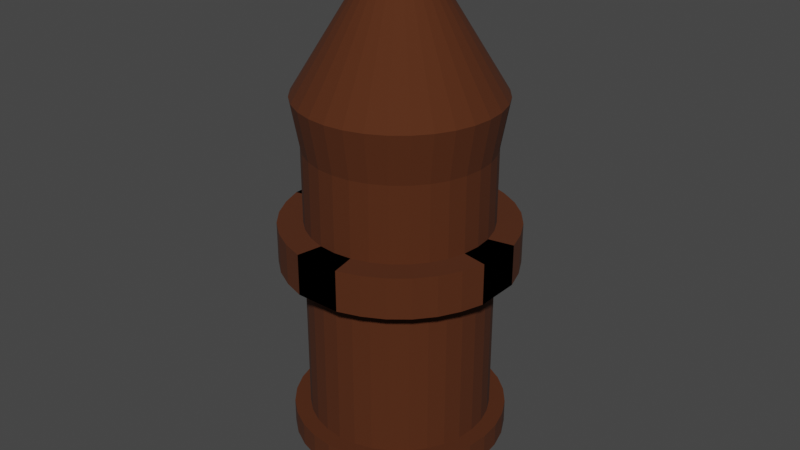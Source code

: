 # Source: temple_bot.blend  (saved by Blender 3.5.10; exported with 4.5.12 LTS)
import bpy
from mathutils import Matrix  # noqa: F401  (used for matrix-valued properties, if any)

bpy.ops.wm.read_factory_settings(use_empty=True)
scene = bpy.context.scene
scene.name = 'Scene'

# ---- collections
col_collection = bpy.data.collections.new('Collection'); scene.collection.children.link(col_collection)

# ---- materials (node trees are filled in below, after node groups)
mat_material_001 = bpy.data.materials.new('Material.001')
mat_material_001.use_transparent_shadow = False
mat_material_003 = bpy.data.materials.new('Material.003')
mat_material_003.use_transparent_shadow = False
mat_material_002 = bpy.data.materials.new('Material.002')
mat_material_002.use_transparent_shadow = False

# ---- material node trees
mat_material_001.use_nodes = True; mat_material_001.node_tree.nodes.clear()
_N = mat_material_001.node_tree.nodes; _L = mat_material_001.node_tree.links
n0 = _N.new('ShaderNodeBsdfPrincipled'); n0.name = 'Principled BSDF'; n0.location = (10, 300)
n0.distribution = 'GGX'
n0.subsurface_method = 'RANDOM_WALK_SKIN'
n0.inputs[0].default_value = (0.07638, 0.01611, 0.0, 1.0)
n0.inputs[2].default_value = 0.9173
n0.inputs[3].default_value = 1.45
n0.inputs[27].default_value = (0.0, 0.0, 0.0, 1.0)
n0.inputs[28].default_value = 1.0
n1 = _N.new('ShaderNodeOutputMaterial'); n1.name = 'Material Output'; n1.location = (300, 300)
_L.new(n0.outputs[0], n1.inputs[0])
n1.is_active_output = True
mat_material_003.use_nodes = True; mat_material_003.node_tree.nodes.clear()
_N = mat_material_003.node_tree.nodes; _L = mat_material_003.node_tree.links
n0 = _N.new('ShaderNodeBsdfPrincipled'); n0.name = 'Principled BSDF'; n0.location = (10, 300)
n0.distribution = 'GGX'
n0.subsurface_method = 'RANDOM_WALK_SKIN'
n0.inputs[3].default_value = 1.45
n0.inputs[27].default_value = (0.0, 0.0, 0.0, 1.0)
n0.inputs[28].default_value = 1.0
n1 = _N.new('ShaderNodeOutputMaterial'); n1.name = 'Material Output'; n1.location = (300, 300)
_L.new(n0.outputs[0], n1.inputs[0])
n1.is_active_output = True
mat_material_002.use_nodes = True; mat_material_002.node_tree.nodes.clear()
_N = mat_material_002.node_tree.nodes; _L = mat_material_002.node_tree.links
n0 = _N.new('ShaderNodeOutputMaterial'); n0.name = 'Material Output'; n0.location = (300, 300)
n1 = _N.new('ShaderNodeEmission'); n1.name = 'Emission'; n1.location = (10, 300)
n1.inputs[0].default_value = (0.0, 0.0, 0.0, 1.0)
_L.new(n1.outputs[0], n0.inputs[0])
n0.is_active_output = True

# ---- world
world_world = bpy.data.worlds.new('World'); scene.world = world_world
world_world.use_nodes = True; world_world.node_tree.nodes.clear()
_N = world_world.node_tree.nodes; _L = world_world.node_tree.links
n0 = _N.new('ShaderNodeOutputWorld'); n0.name = 'World Output'; n0.location = (300, 300)
n1 = _N.new('ShaderNodeBackground'); n1.name = 'Background'; n1.location = (10, 300)
n1.inputs[0].default_value = (0.05088, 0.05088, 0.05088, 1.0)
_L.new(n1.outputs[0], n0.inputs[0])
n0.is_active_output = True
world_world.color = (0.05088, 0.05088, 0.05088)
world_world.use_sun_shadow = False
world_world.sun_shadow_jitter_overblur = 0.0

# ---- meshes
me_cylinder = bpy.data.meshes.new('Cylinder')
me_cylinder.from_pydata([(-1.211e-08, 1.0, 0.0), (-7.477e-09, 1.094, 3.86), (0.1951, 0.9808, 0.0), (0.2135, 1.073, 3.86), (0.3827, 0.9239, 0.0), (0.4188, 1.011, 3.86), (0.5556, 0.8315, 0.0), (0.608, 0.91, 3.86), (0.7071, 0.7071, 0.0), (0.7739, 0.7739, 3.86), (0.8315, 0.5556, 0.0), (0.91, 0.608, 3.86), (0.9239, 0.3827, 0.0), (1.011, 0.4188, 3.86), (0.9808, 0.1951, 0.0), (1.073, 0.2135, 3.86), (1.0, -1.49e-08, 0.0), (1.094, 1.943e-09, 3.86), (0.9808, -0.1951, 0.0), (1.073, -0.2135, 3.86), (0.9239, -0.3827, 0.0), (1.011, -0.4188, 3.86), (0.8315, -0.5556, 0.0), (0.91, -0.608, 3.86), (0.7071, -0.7071, 0.0), (0.7739, -0.7739, 3.86), (0.5556, -0.8315, 0.0), (0.608, -0.91, 3.86), (0.3827, -0.9239, 0.0), (0.4188, -1.011, 3.86), (0.1951, -0.9808, 0.0), (0.2135, -1.073, 3.86), (-1.211e-08, -1.0, 0.0), (-7.477e-09, -1.094, 3.86), (-0.1951, -0.9808, 0.0), (-0.2135, -1.073, 3.86), (-0.3827, -0.9239, 0.0), (-0.4188, -1.011, 3.86), (-0.5556, -0.8315, 0.0), (-0.608, -0.91, 3.86), (-0.7071, -0.7071, 0.0), (-0.7739, -0.7739, 3.86), (-0.8315, -0.5556, 0.0), (-0.91, -0.608, 3.86), (-0.9239, -0.3827, 0.0), (-1.011, -0.4188, 3.86), (-0.9808, -0.1951, 0.0), (-1.073, -0.2135, 3.86), (-1.0, -1.49e-08, 0.0), (-1.094, 1.943e-09, 3.86), (-0.9808, 0.1951, 0.0), (-1.073, 0.2135, 3.86), (-0.9239, 0.3827, 0.0), (-1.011, 0.4188, 3.86), (-0.8315, 0.5556, 0.0), (-0.91, 0.608, 3.86), (-0.7071, 0.7071, 0.0), (-0.7739, 0.7739, 3.86), (-0.5556, 0.8315, 0.0), (-0.608, 0.91, 3.86), (-0.3827, 0.9239, 0.0), (-0.4188, 1.011, 3.86), (-0.1951, 0.9808, 0.0), (-0.2135, 1.073, 3.86), (0.1951, 0.9808, 0.2638), (0.3827, 0.9239, 0.2638), (0.5556, 0.8315, 0.2638), (0.7071, 0.7071, 0.2638), (0.8315, 0.5556, 0.2638), (0.9239, 0.3827, 0.2638), (0.9808, 0.1951, 0.2638), (1.0, -1.49e-08, 0.2638), (0.9808, -0.1951, 0.2638), (0.9239, -0.3827, 0.2638), (0.8315, -0.5556, 0.2638), (0.7071, -0.7071, 0.2638), (0.5556, -0.8315, 0.2638), (0.3827, -0.9239, 0.2638), (0.1951, -0.9808, 0.2638), (-1.211e-08, -1.0, 0.2638), (-0.1951, -0.9808, 0.2638), (-0.3827, -0.9239, 0.2638), (-0.5556, -0.8315, 0.2638), (-0.7071, -0.7071, 0.2638), (-0.8315, -0.5556, 0.2638), (-0.9239, -0.3827, 0.2638), (-0.9808, -0.1951, 0.2638), (-1.0, -1.49e-08, 0.2638), (-0.9808, 0.1951, 0.2638), (-0.9239, 0.3827, 0.2638), (-0.8315, 0.5556, 0.2638), (-0.7071, 0.7071, 0.2638), (-0.5556, 0.8315, 0.2638), (-0.3827, 0.9239, 0.2638), (-0.1951, 0.9808, 0.2638), (-1.211e-08, 1.0, 0.2638), (-1.423e-08, 1.175, 0.0), (0.2293, 1.153, 0.0), (0.2293, 1.153, 0.2638), (0.4498, 1.086, 0.0), (0.4498, 1.086, 0.2638), (0.653, 0.9774, 0.0), (0.653, 0.9774, 0.2638), (0.8312, 0.8312, 0.0), (0.8312, 0.8312, 0.2638), (0.9774, 0.653, 0.0), (0.9774, 0.653, 0.2638), (1.086, 0.4498, 0.0), (1.086, 0.4498, 0.2638), (1.153, 0.2293, 0.0), (1.153, 0.2293, 0.2638), (1.175, -1.294e-08, 0.0), (1.175, -1.294e-08, 0.2638), (1.153, -0.2293, 0.0), (1.153, -0.2293, 0.2638), (1.086, -0.4498, 0.0), (1.086, -0.4498, 0.2638), (0.9774, -0.653, 0.0), (0.9774, -0.653, 0.2638), (0.8312, -0.8312, 0.0), (0.8312, -0.8312, 0.2638), (0.653, -0.9774, 0.0), (0.653, -0.9774, 0.2638), (0.4498, -1.086, 0.0), (0.4498, -1.086, 0.2638), (0.2293, -1.153, 0.0), (0.2293, -1.153, 0.2638), (-1.423e-08, -1.175, 0.0), (-1.423e-08, -1.175, 0.2638), (-0.2293, -1.153, 0.0), (-0.2293, -1.153, 0.2638), (-0.4498, -1.086, 0.0), (-0.4498, -1.086, 0.2638), (-0.653, -0.9774, 0.0), (-0.653, -0.9774, 0.2638), (-0.8312, -0.8312, 0.0), (-0.8312, -0.8312, 0.2638), (-0.9774, -0.653, 0.0), (-0.9774, -0.653, 0.2638), (-1.086, -0.4498, 0.0), (-1.086, -0.4498, 0.2638), (-1.153, -0.2293, 0.0), (-1.153, -0.2293, 0.2638), (-1.175, -1.294e-08, 0.0), (-1.175, -1.294e-08, 0.2638), (-1.153, 0.2293, 0.0), (-1.153, 0.2293, 0.2638), (-1.086, 0.4498, 0.0), (-1.086, 0.4498, 0.2638), (-0.9774, 0.653, 0.0), (-0.9774, 0.653, 0.2638), (-0.8312, 0.8312, 0.0), (-0.8312, 0.8312, 0.2638), (-0.653, 0.9774, 0.0), (-0.653, 0.9774, 0.2638), (-0.4498, 1.086, 0.0), (-0.4498, 1.086, 0.2638), (-0.2293, 1.153, 0.0), (-0.2293, 1.153, 0.2638), (-1.423e-08, 1.175, 0.2638), (1.565e-09, 0.2689, 0.6712), (1.565e-09, 0.7663, 0.6712), (1.565e-09, -0.2762, 0.6712), (1.565e-09, -0.7735, 0.6712), (0.1309, -0.2762, 0.6583), (0.1309, -0.7735, 0.6583), (0.2568, -0.2762, 0.6201), (0.2568, -0.7735, 0.6201), (0.3729, -0.2762, 0.558), (0.3729, -0.7735, 0.558), (0.4746, -0.2762, 0.4746), (0.4746, -0.7735, 0.4746), (0.558, -0.2762, 0.3729), (0.558, -0.7735, 0.3729), (0.6201, -0.2762, 0.2568), (0.6201, -0.7735, 0.2568), (0.6583, -0.2762, 0.1309), (0.6583, -0.7735, 0.1309), (0.6712, -0.2762, 9.981e-09), (0.6712, -0.7735, 9.981e-09), (0.6583, -0.2762, -0.1309), (0.6583, -0.7735, -0.1309), (0.6201, -0.2762, -0.2568), (0.6201, -0.7735, -0.2568), (0.558, -0.2762, -0.3729), (0.558, -0.7735, -0.3729), (0.4746, -0.2762, -0.4746), (0.4746, -0.7735, -0.4746), (0.3729, -0.2762, -0.558), (0.3729, -0.7735, -0.558), (0.2568, -0.2762, -0.6201), (0.2568, -0.7735, -0.6201), (0.1309, -0.2762, -0.6583), (0.1309, -0.7735, -0.6583), (1.565e-09, -0.2762, -0.6712), (1.565e-09, -0.7735, -0.6712), (-0.1309, -0.2762, -0.6583), (-0.1309, -0.7735, -0.6583), (-0.2568, -0.2762, -0.6201), (-0.2568, -0.7735, -0.6201), (-0.3729, -0.2762, -0.558), (-0.3729, -0.7735, -0.558), (-0.4746, -0.2762, -0.4746), (-0.4746, -0.7735, -0.4746), (-0.558, -0.2762, -0.3729), (-0.558, -0.7735, -0.3729), (-0.6201, -0.2762, -0.2568), (-0.6201, -0.7735, -0.2568), (-0.6583, -0.2762, -0.1309), (-0.6583, -0.7735, -0.1309), (-0.6712, -0.2762, 9.981e-09), (-0.6712, -0.7735, 9.981e-09), (-0.6583, -0.2762, 0.1309), (-0.6583, -0.7735, 0.1309), (-0.6201, -0.2762, 0.2568), (-0.6201, -0.7735, 0.2568), (-0.558, -0.2762, 0.3729), (-0.558, -0.7735, 0.3729), (-0.4746, -0.2762, 0.4746), (-0.4746, -0.7735, 0.4746), (-0.3729, -0.2762, 0.558), (-0.3729, -0.7735, 0.558), (-0.2568, -0.2762, 0.6201), (-0.2568, -0.7735, 0.6201), (-0.1309, -0.2762, 0.6583), (-0.1309, -0.7735, 0.6583), (0.1309, 0.7663, 0.6583), (0.1309, 0.2689, 0.6583), (0.2568, 0.7663, 0.6201), (0.2568, 0.2689, 0.6201), (0.3729, 0.7663, 0.558), (0.3729, 0.2689, 0.558), (0.4746, 0.7663, 0.4746), (0.4746, 0.2689, 0.4746), (0.558, 0.7663, 0.3729), (0.558, 0.2689, 0.3729), (0.6201, 0.7663, 0.2568), (0.6201, 0.2689, 0.2568), (0.6583, 0.7663, 0.1309), (0.6583, 0.2689, 0.1309), (0.6712, 0.7663, 9.981e-09), (0.6712, 0.2689, 9.981e-09), (0.6583, 0.7663, -0.1309), (0.6583, 0.2689, -0.1309), (0.6201, 0.7663, -0.2568), (0.6201, 0.2689, -0.2568), (0.558, 0.7663, -0.3729), (0.558, 0.2689, -0.3729), (0.4746, 0.7663, -0.4746), (0.4746, 0.2689, -0.4746), (0.3729, 0.7663, -0.558), (0.3729, 0.2689, -0.558), (0.2568, 0.7663, -0.6201), (0.2568, 0.2689, -0.6201), (0.1309, 0.7663, -0.6583), (0.1309, 0.2689, -0.6583), (1.565e-09, 0.7663, -0.6712), (1.565e-09, 0.2689, -0.6712), (-0.1309, 0.7663, -0.6583), (-0.1309, 0.2689, -0.6583), (-0.2568, 0.7663, -0.6201), (-0.2568, 0.2689, -0.6201), (-0.3729, 0.7663, -0.558), (-0.3729, 0.2689, -0.558), (-0.4746, 0.7663, -0.4746), (-0.4746, 0.2689, -0.4746), (-0.558, 0.7663, -0.3729), (-0.558, 0.2689, -0.3729), (-0.6201, 0.7663, -0.2568), (-0.6201, 0.2689, -0.2568), (-0.6583, 0.7663, -0.1309), (-0.6583, 0.2689, -0.1309), (-0.6712, 0.7663, 9.981e-09), (-0.6712, 0.2689, 9.981e-09), (-0.6583, 0.7663, 0.1309), (-0.6583, 0.2689, 0.1309), (-0.6201, 0.7663, 0.2568), (-0.6201, 0.2689, 0.2568), (-0.558, 0.7663, 0.3729), (-0.558, 0.2689, 0.3729), (-0.4746, 0.7663, 0.4746), (-0.4746, 0.2689, 0.4746), (-0.3729, 0.7663, 0.558), (-0.3729, 0.2689, 0.558), (-0.2568, 0.7663, 0.6201), (-0.2568, 0.2689, 0.6201), (-0.1309, 0.7663, 0.6583), (-0.1309, 0.2689, 0.6583), (-1.211e-08, 1.0, 3.323), (0.1951, 0.9808, 3.323), (0.3827, 0.9239, 3.323), (0.5556, 0.8315, 3.323), (0.7071, 0.7071, 3.323), (0.8315, 0.5556, 3.323), (0.9239, 0.3827, 3.323), (0.9808, 0.1951, 3.323), (1.0, -1.49e-08, 3.323), (0.9808, -0.1951, 3.323), (0.9239, -0.3827, 3.323), (0.8315, -0.5556, 3.323), (0.7071, -0.7071, 3.323), (0.5556, -0.8315, 3.323), (0.3827, -0.9239, 3.323), (0.1951, -0.9808, 3.323), (-1.211e-08, -1.0, 3.323), (-0.1951, -0.9808, 3.323), (-0.3827, -0.9239, 3.323), (-0.5556, -0.8315, 3.323), (-0.7071, -0.7071, 3.323), (-0.8315, -0.5556, 3.323), (-0.9239, -0.3827, 3.323), (-0.9808, -0.1951, 3.323), (-1.0, -1.49e-08, 3.323), (-0.9808, 0.1951, 3.323), (-0.9239, 0.3827, 3.323), (-0.8315, 0.5556, 3.323), (-0.7071, 0.7071, 3.323), (-0.5556, 0.8315, 3.323), (-0.3827, 0.9239, 3.323), (-0.1951, 0.9808, 3.323), (0.01812, 0.09112, 5.487), (-1.699e-08, 0.0929, 5.487), (0.03555, 0.08583, 5.487), (0.05161, 0.07724, 5.487), (0.06569, 0.06569, 5.487), (0.07724, 0.05161, 5.487), (0.08583, 0.03555, 5.487), (0.09112, 0.01812, 5.487), (0.0929, 5.789e-10, 5.487), (0.09112, -0.01812, 5.487), (0.08583, -0.03555, 5.487), (0.07724, -0.05161, 5.487), (0.06569, -0.06569, 5.487), (0.05161, -0.07724, 5.487), (0.03555, -0.08583, 5.487), (0.01812, -0.09112, 5.487), (-1.699e-08, -0.0929, 5.487), (-0.01812, -0.09112, 5.487), (-0.03555, -0.08583, 5.487), (-0.05161, -0.07724, 5.487), (-0.06569, -0.06569, 5.487), (-0.07724, -0.05161, 5.487), (-0.08583, -0.03555, 5.487), (-0.09112, -0.01812, 5.487), (-0.0929, 5.789e-10, 5.487), (-0.09112, 0.01812, 5.487), (-0.08583, 0.03555, 5.487), (-0.07724, 0.05161, 5.487), (-0.06569, 0.06569, 5.487), (-0.05161, 0.07724, 5.487), (-0.03555, 0.08583, 5.487), (-0.01812, 0.09112, 5.487)], [], [(288, 1, 3, 289), (289, 3, 5, 290), (290, 5, 7, 291), (291, 7, 9, 292), (292, 9, 11, 293), (293, 11, 13, 294), (294, 13, 15, 295), (295, 15, 17, 296), (296, 17, 19, 297), (297, 19, 21, 298), (298, 21, 23, 299), (299, 23, 25, 300), (300, 25, 27, 301), (301, 27, 29, 302), (302, 29, 31, 303), (303, 31, 33, 304), (304, 33, 35, 305), (305, 35, 37, 306), (306, 37, 39, 307), (307, 39, 41, 308), (308, 41, 43, 309), (309, 43, 45, 310), (310, 45, 47, 311), (311, 47, 49, 312), (312, 49, 51, 313), (313, 51, 53, 314), (314, 53, 55, 315), (315, 55, 57, 316), (316, 57, 59, 317), (29, 27, 333, 334), (317, 59, 61, 318), (318, 61, 63, 319), (0, 2, 4, 6, 8, 10, 12, 14, 16, 18, 20, 22, 24, 26, 28, 30, 32, 34, 36, 38, 40, 42, 44, 46, 48, 50, 52, 54, 56, 58, 60, 62), (288, 95, 94, 319), (46, 44, 139, 141), (86, 87, 144, 142), (28, 26, 121, 123), (10, 8, 103, 105), (85, 86, 142, 140), (62, 60, 155, 157), (84, 85, 140, 138), (44, 42, 137, 139), (83, 84, 138, 136), (26, 24, 119, 121), (8, 6, 101, 103), (82, 83, 136, 134), (60, 58, 153, 155), (81, 82, 134, 132), (42, 40, 135, 137), (80, 81, 132, 130), (24, 22, 117, 119), (6, 4, 99, 101), (79, 80, 130, 128), (58, 56, 151, 153), (78, 79, 128, 126), (40, 38, 133, 135), (77, 78, 126, 124), (22, 20, 115, 117), (4, 2, 97, 99), (76, 77, 124, 122), (56, 54, 149, 151), (75, 76, 122, 120), (38, 36, 131, 133), (74, 75, 120, 118), (20, 18, 113, 115), (73, 74, 118, 116), (96, 159, 98, 97), (97, 98, 100, 99), (99, 100, 102, 101), (101, 102, 104, 103), (103, 104, 106, 105), (105, 106, 108, 107), (107, 108, 110, 109), (109, 110, 112, 111), (111, 112, 114, 113), (113, 114, 116, 115), (115, 116, 118, 117), (117, 118, 120, 119), (119, 120, 122, 121), (121, 122, 124, 123), (123, 124, 126, 125), (125, 126, 128, 127), (127, 128, 130, 129), (129, 130, 132, 131), (131, 132, 134, 133), (133, 134, 136, 135), (135, 136, 138, 137), (137, 138, 140, 139), (139, 140, 142, 141), (141, 142, 144, 143), (143, 144, 146, 145), (145, 146, 148, 147), (147, 148, 150, 149), (149, 150, 152, 151), (151, 152, 154, 153), (153, 154, 156, 155), (155, 156, 158, 157), (157, 158, 159, 96), (87, 88, 146, 144), (0, 62, 157, 96), (88, 89, 148, 146), (12, 10, 105, 107), (30, 28, 123, 125), (89, 90, 150, 148), (95, 64, 98, 159), (48, 46, 141, 143), (90, 91, 152, 150), (64, 65, 100, 98), (91, 92, 154, 152), (14, 12, 107, 109), (65, 66, 102, 100), (32, 30, 125, 127), (92, 93, 156, 154), (66, 67, 104, 102), (50, 48, 143, 145), (93, 94, 158, 156), (67, 68, 106, 104), (94, 95, 159, 158), (16, 14, 109, 111), (68, 69, 108, 106), (34, 32, 127, 129), (69, 70, 110, 108), (52, 50, 145, 147), (70, 71, 112, 110), (18, 16, 111, 113), (71, 72, 114, 112), (36, 34, 129, 131), (2, 0, 96, 97), (72, 73, 116, 114), (54, 52, 147, 149), (227, 160, 287, 285, 283, 281, 279, 277, 275, 273, 271, 269, 267, 265, 263, 261, 259, 257, 255, 253, 251, 249, 247, 245, 243, 241, 239, 237, 235, 233, 231, 229), (162, 163, 165, 164), (282, 283, 285, 284), (164, 165, 167, 166), (280, 281, 283, 282), (166, 167, 169, 168), (278, 279, 281, 280), (168, 169, 171, 170), (276, 277, 279, 278), (170, 171, 173, 172), (274, 275, 277, 276), (172, 173, 175, 174), (272, 273, 275, 274), (174, 175, 177, 176), (270, 271, 273, 272), (176, 177, 179, 178), (268, 269, 271, 270), (178, 179, 181, 180), (266, 267, 269, 268), (180, 181, 183, 182), (264, 265, 267, 266), (182, 183, 185, 184), (262, 263, 265, 264), (184, 185, 187, 186), (260, 261, 263, 262), (186, 187, 189, 188), (258, 259, 261, 260), (188, 189, 191, 190), (256, 257, 259, 258), (190, 191, 193, 192), (254, 255, 257, 256), (192, 193, 195, 194), (252, 253, 255, 254), (194, 195, 197, 196), (250, 251, 253, 252), (196, 197, 199, 198), (248, 249, 251, 250), (198, 199, 201, 200), (246, 247, 249, 248), (200, 201, 203, 202), (244, 245, 247, 246), (202, 203, 205, 204), (242, 243, 245, 244), (204, 205, 207, 206), (240, 241, 243, 242), (206, 207, 209, 208), (238, 239, 241, 240), (208, 209, 211, 210), (236, 237, 239, 238), (210, 211, 213, 212), (234, 235, 237, 236), (212, 213, 215, 214), (232, 233, 235, 234), (214, 215, 217, 216), (230, 231, 233, 232), (216, 217, 219, 218), (161, 226, 228, 230, 232, 234, 236, 238, 240, 242, 244, 246, 248, 250, 252, 254, 256, 258, 260, 262, 264, 266, 268, 270, 272, 274, 276, 278, 280, 282, 284, 286), (228, 229, 231, 230), (218, 219, 221, 220), (286, 287, 160, 161), (226, 227, 229, 228), (220, 221, 223, 222), (165, 163, 225, 223, 221, 219, 217, 215, 213, 211, 209, 207, 205, 203, 201, 199, 197, 195, 193, 191, 189, 187, 185, 183, 181, 179, 177, 175, 173, 171, 169, 167), (161, 160, 227, 226), (222, 223, 225, 224), (284, 285, 287, 286), (224, 225, 163, 162), (162, 164, 166, 168, 170, 172, 174, 176, 178, 180, 182, 184, 186, 188, 190, 192, 194, 196, 198, 200, 202, 204, 206, 208, 210, 212, 214, 216, 218, 220, 222, 224), (319, 94, 93, 318), (318, 93, 92, 317), (317, 92, 91, 316), (316, 91, 90, 315), (315, 90, 89, 314), (314, 89, 88, 313), (313, 88, 87, 312), (312, 87, 86, 311), (311, 86, 85, 310), (310, 85, 84, 309), (309, 84, 83, 308), (308, 83, 82, 307), (307, 82, 81, 306), (306, 81, 80, 305), (305, 80, 79, 304), (304, 79, 78, 303), (303, 78, 77, 302), (302, 77, 76, 301), (301, 76, 75, 300), (300, 75, 74, 299), (299, 74, 73, 298), (298, 73, 72, 297), (297, 72, 71, 296), (296, 71, 70, 295), (295, 70, 69, 294), (294, 69, 68, 293), (293, 68, 67, 292), (292, 67, 66, 291), (291, 66, 65, 290), (290, 65, 64, 289), (289, 64, 95, 288), (320, 321, 351, 350, 349, 348, 347, 346, 345, 344, 343, 342, 341, 340, 339, 338, 337, 336, 335, 334, 333, 332, 331, 330, 329, 328, 327, 326, 325, 324, 323, 322), (47, 45, 342, 343), (3, 1, 321, 320), (1, 63, 351, 321), (21, 19, 329, 330), (39, 37, 338, 339), (57, 55, 347, 348), (13, 11, 325, 326), (31, 29, 334, 335), (49, 47, 343, 344), (5, 3, 320, 322), (23, 21, 330, 331), (41, 39, 339, 340), (59, 57, 348, 349), (15, 13, 326, 327), (33, 31, 335, 336), (51, 49, 344, 345), (7, 5, 322, 323), (25, 23, 331, 332), (43, 41, 340, 341), (61, 59, 349, 350), (17, 15, 327, 328), (35, 33, 336, 337), (53, 51, 345, 346), (9, 7, 323, 324), (27, 25, 332, 333), (45, 43, 341, 342), (63, 61, 350, 351), (19, 17, 328, 329), (37, 35, 337, 338), (55, 53, 346, 347), (11, 9, 324, 325), (319, 63, 1, 288)])
me_cylinder.polygons.foreach_set('material_index', [0, 0, 0, 0, 0, 0, 0, 0, 0, 0, 0, 0, 0, 0, 0, 0, 0, 0, 0, 0, 0, 0, 0, 0, 0, 0, 0, 0, 0, 0, 0, 0, 0, 0, 0, 0, 0, 0, 0, 0, 0, 0, 0, 0, 0, 0, 0, 0, 0, 0, 0, 0, 0, 0, 0, 0, 0, 0, 0, 0, 0, 0, 0, 0, 0, 0, 0, 0, 0, 0, 0, 0, 0, 0, 0, 0, 0, 0, 0, 0, 0, 0, 0, 0, 0, 0, 0, 0, 0, 0, 0, 0, 0, 0, 0, 0, 0, 0, 0, 0, 0, 0, 0, 0, 0, 0, 0, 0, 0, 0, 0, 0, 0, 0, 0, 0, 0, 0, 0, 0, 0, 0, 0, 0, 0, 0, 0, 0, 0, 0, 1, 1, 1, 1, 1, 1, 1, 1, 1, 1, 1, 1, 1, 1, 1, 1, 1, 1, 1, 1, 1, 1, 1, 1, 1, 1, 1, 1, 1, 1, 1, 1, 1, 1, 1, 1, 1, 1, 1, 1, 1, 1, 1, 1, 1, 1, 1, 1, 1, 1, 1, 1, 1, 1, 1, 1, 1, 1, 1, 1, 1, 1, 1, 1, 1, 1, 1, 1, 0, 0, 0, 0, 0, 0, 0, 0, 0, 0, 0, 0, 0, 0, 0, 0, 0, 0, 0, 0, 0, 0, 0, 0, 0, 0, 0, 0, 0, 0, 0, 0, 0, 0, 0, 0, 0, 0, 0, 0, 0, 0, 0, 0, 0, 0, 0, 0, 0, 0, 0, 0, 0, 0, 0, 0, 0, 0, 0, 0, 0, 0, 0, 0])
_uv = me_cylinder.uv_layers.new(name='UVMap')
_uv.uv.foreach_set('vector', [1.0, 0.9167, 1.0, 1.0, 0.9688, 1.0, 0.9688, 0.9167, 0.9688, 0.9167, 0.9688, 1.0, 0.9375, 1.0, 0.9375, 0.9167, 0.9375, 0.9167, 0.9375, 1.0, 0.9062, 1.0, 0.9062, 0.9167, 0.9062, 0.9167, 0.9062, 1.0, 0.875, 1.0, 0.875, 0.9167, 0.875, 0.9167, 0.875, 1.0, 0.8438, 1.0, 0.8438, 0.9167, 0.8438, 0.9167, 0.8438, 1.0, 0.8125, 1.0, 0.8125, 0.9167, 0.8125, 0.9167, 0.8125, 1.0, 0.7812, 1.0, 0.7812, 0.9167, 0.7812, 0.9167, 0.7812, 1.0, 0.75, 1.0, 0.75, 0.9167, 0.75, 0.9167, 0.75, 1.0, 0.7188, 1.0, 0.7188, 0.9167, 0.7188, 0.9167, 0.7188, 1.0, 0.6875, 1.0, 0.6875, 0.9167, 0.6875, 0.9167, 0.6875, 1.0, 0.6562, 1.0, 0.6562, 0.9167, 0.6562, 0.9167, 0.6562, 1.0, 0.625, 1.0, 0.625, 0.9167, 0.625, 0.9167, 0.625, 1.0, 0.5938, 1.0, 0.5938, 0.9167, 0.5938, 0.9167, 0.5938, 1.0, 0.5625, 1.0, 0.5625, 0.9167, 0.5625, 0.9167, 0.5625, 1.0, 0.5312, 1.0, 0.5312, 0.9167, 0.5312, 0.9167, 0.5312, 1.0, 0.5, 1.0, 0.5, 0.9167, 0.5, 0.9167, 0.5, 1.0, 0.4688, 1.0, 0.4688, 0.9167, 0.4688, 0.9167, 0.4688, 1.0, 0.4375, 1.0, 0.4375, 0.9167, 0.4375, 0.9167, 0.4375, 1.0, 0.4062, 1.0, 0.4062, 0.9167, 0.4062, 0.9167, 0.4062, 1.0, 0.375, 1.0, 0.375, 0.9167, 0.375, 0.9167, 0.375, 1.0, 0.3438, 1.0, 0.3438, 0.9167, 0.3438, 0.9167, 0.3438, 1.0, 0.3125, 1.0, 0.3125, 0.9167, 0.3125, 0.9167, 0.3125, 1.0, 0.2812, 1.0, 0.2812, 0.9167, 0.2812, 0.9167, 0.2812, 1.0, 0.25, 1.0, 0.25, 0.9167, 0.25, 0.9167, 0.25, 1.0, 0.2188, 1.0, 0.2188, 0.9167, 0.2188, 0.9167, 0.2188, 1.0, 0.1875, 1.0, 0.1875, 0.9167, 0.1875, 0.9167, 0.1875, 1.0, 0.1562, 1.0, 0.1562, 0.9167, 0.1562, 0.9167, 0.1562, 1.0, 0.125, 1.0, 0.125, 0.9167, 0.125, 0.9167, 0.125, 1.0, 0.09375, 1.0, 0.09375, 0.9167, 0.5625, 1.0, 0.5938, 1.0, 0.5938, 1.0, 0.5625, 1.0, 0.09375, 0.9167, 0.09375, 1.0, 0.0625, 1.0, 0.0625, 0.9167, 0.0625, 0.9167, 0.0625, 1.0, 0.03125, 1.0, 0.03125, 0.9167, 0.75, 0.49, 0.7968, 0.4854, 0.8418, 0.4717, 0.8833, 0.4496, 0.9197, 0.4197, 0.9496, 0.3833, 0.9717, 0.3418, 0.9854, 0.2968, 0.99, 0.25, 0.9854, 0.2032, 0.9717, 0.1582, 0.9496, 0.1167, 0.9197, 0.08029, 0.8833, 0.05045, 0.8418, 0.02827, 0.7968, 0.01461, 0.75, 0.01, 0.7032, 0.01461, 0.6582, 0.02827, 0.6167, 0.05045, 0.5803, 0.08029, 0.5504, 0.1167, 0.5283, 0.1582, 0.5146, 0.2032, 0.51, 0.25, 0.5146, 0.2968, 0.5283, 0.3418, 0.5504, 0.3833, 0.5803, 0.4197, 0.6167, 0.4496, 0.6582, 0.4717, 0.7032, 0.4854, 0.0, 0.9167, 0.0, 0.5532, 0.03125, 0.5532, 0.03125, 0.9167, 0.5146, 0.2032, 0.5283, 0.1582, 0.5283, 0.1582, 0.5146, 0.2032, 0.2812, 0.5532, 0.25, 0.5532, 0.25, 0.5532, 0.2812, 0.5532, 0.8418, 0.02827, 0.8833, 0.05045, 0.8833, 0.05045, 0.8418, 0.02827, 0.9496, 0.3833, 0.9197, 0.4197, 0.9197, 0.4197, 0.9496, 0.3833, 0.3125, 0.5532, 0.2812, 0.5532, 0.2812, 0.5532, 0.3125, 0.5532, 0.7032, 0.4854, 0.6582, 0.4717, 0.6582, 0.4717, 0.7032, 0.4854, 0.3438, 0.5532, 0.3125, 0.5532, 0.3125, 0.5532, 0.3438, 0.5532, 0.5283, 0.1582, 0.5504, 0.1167, 0.5504, 0.1167, 0.5283, 0.1582, 0.375, 0.5532, 0.3438, 0.5532, 0.3438, 0.5532, 0.375, 0.5532, 0.8833, 0.05045, 0.9197, 0.08029, 0.9197, 0.08029, 0.8833, 0.05045, 0.9197, 0.4197, 0.8833, 0.4496, 0.8833, 0.4496, 0.9197, 0.4197, 0.4062, 0.5532, 0.375, 0.5532, 0.375, 0.5532, 0.4062, 0.5532, 0.6582, 0.4717, 0.6167, 0.4496, 0.6167, 0.4496, 0.6582, 0.4717, 0.4375, 0.5532, 0.4062, 0.5532, 0.4062, 0.5532, 0.4375, 0.5532, 0.5504, 0.1167, 0.5803, 0.08029, 0.5803, 0.08029, 0.5504, 0.1167, 0.4688, 0.5532, 0.4375, 0.5532, 0.4375, 0.5532, 0.4688, 0.5532, 0.9197, 0.08029, 0.9496, 0.1167, 0.9496, 0.1167, 0.9197, 0.08029, 0.8833, 0.4496, 0.8418, 0.4717, 0.8418, 0.4717, 0.8833, 0.4496, 0.5, 0.5532, 0.4688, 0.5532, 0.4688, 0.5532, 0.5, 0.5532, 0.6167, 0.4496, 0.5803, 0.4197, 0.5803, 0.4197, 0.6167, 0.4496, 0.5312, 0.5532, 0.5, 0.5532, 0.5, 0.5532, 0.5312, 0.5532, 0.5803, 0.08029, 0.6167, 0.05045, 0.6167, 0.05045, 0.5803, 0.08029, 0.5625, 0.5532, 0.5312, 0.5532, 0.5312, 0.5532, 0.5625, 0.5532, 0.9496, 0.1167, 0.9717, 0.1582, 0.9717, 0.1582, 0.9496, 0.1167, 0.8418, 0.4717, 0.7968, 0.4854, 0.7968, 0.4854, 0.8418, 0.4717, 0.5938, 0.5532, 0.5625, 0.5532, 0.5625, 0.5532, 0.5938, 0.5532, 0.5803, 0.4197, 0.5504, 0.3833, 0.5504, 0.3833, 0.5803, 0.4197, 0.625, 0.5532, 0.5938, 0.5532, 0.5938, 0.5532, 0.625, 0.5532, 0.6167, 0.05045, 0.6582, 0.02827, 0.6582, 0.02827, 0.6167, 0.05045, 0.6562, 0.5532, 0.625, 0.5532, 0.625, 0.5532, 0.6562, 0.5532, 0.9717, 0.1582, 0.9854, 0.2032, 0.9854, 0.2032, 0.9717, 0.1582, 0.6875, 0.5532, 0.6562, 0.5532, 0.6562, 0.5532, 0.6875, 0.5532, 1.0, 0.5, 1.0, 0.5532, 0.9687, 0.5532, 0.9688, 0.5, 0.9688, 0.5, 0.9687, 0.5532, 0.9375, 0.5532, 0.9375, 0.5, 0.9375, 0.5, 0.9375, 0.5532, 0.9062, 0.5532, 0.9062, 0.5, 0.9062, 0.5, 0.9062, 0.5532, 0.875, 0.5532, 0.875, 0.5, 0.875, 0.5, 0.875, 0.5532, 0.8438, 0.5532, 0.8438, 0.5, 0.8438, 0.5, 0.8438, 0.5532, 0.8125, 0.5532, 0.8125, 0.5, 0.8125, 0.5, 0.8125, 0.5532, 0.7812, 0.5532, 0.7812, 0.5, 0.7812, 0.5, 0.7812, 0.5532, 0.75, 0.5532, 0.75, 0.5, 0.75, 0.5, 0.75, 0.5532, 0.7188, 0.5532, 0.7188, 0.5, 0.7188, 0.5, 0.7188, 0.5532, 0.6875, 0.5532, 0.6875, 0.5, 0.6875, 0.5, 0.6875, 0.5532, 0.6562, 0.5532, 0.6562, 0.5, 0.6562, 0.5, 0.6562, 0.5532, 0.625, 0.5532, 0.625, 0.5, 0.625, 0.5, 0.625, 0.5532, 0.5938, 0.5532, 0.5938, 0.5, 0.5938, 0.5, 0.5938, 0.5532, 0.5625, 0.5532, 0.5625, 0.5, 0.5625, 0.5, 0.5625, 0.5532, 0.5312, 0.5532, 0.5312, 0.5, 0.5312, 0.5, 0.5312, 0.5532, 0.5, 0.5532, 0.5, 0.5, 0.5, 0.5, 0.5, 0.5532, 0.4688, 0.5532, 0.4688, 0.5, 0.4688, 0.5, 0.4688, 0.5532, 0.4375, 0.5532, 0.4375, 0.5, 0.4375, 0.5, 0.4375, 0.5532, 0.4062, 0.5532, 0.4062, 0.5, 0.4062, 0.5, 0.4062, 0.5532, 0.375, 0.5532, 0.375, 0.5, 0.375, 0.5, 0.375, 0.5532, 0.3438, 0.5532, 0.3438, 0.5, 0.3438, 0.5, 0.3438, 0.5532, 0.3125, 0.5532, 0.3125, 0.5, 0.3125, 0.5, 0.3125, 0.5532, 0.2812, 0.5532, 0.2812, 0.5, 0.2812, 0.5, 0.2812, 0.5532, 0.25, 0.5532, 0.25, 0.5, 0.25, 0.5, 0.25, 0.5532, 0.2188, 0.5532, 0.2188, 0.5, 0.2188, 0.5, 0.2188, 0.5532, 0.1875, 0.5532, 0.1875, 0.5, 0.1875, 0.5, 0.1875, 0.5532, 0.1562, 0.5532, 0.1562, 0.5, 0.1562, 0.5, 0.1562, 0.5532, 0.125, 0.5532, 0.125, 0.5, 0.125, 0.5, 0.125, 0.5532, 0.09375, 0.5532, 0.09375, 0.5, 0.09375, 0.5, 0.09375, 0.5532, 0.0625, 0.5532, 0.0625, 0.5, 0.0625, 0.5, 0.0625, 0.5532, 0.03125, 0.5532, 0.03125, 0.5, 0.03125, 0.5, 0.03125, 0.5532, 0.0, 0.5532, 0.0, 0.5, 0.25, 0.5532, 0.2188, 0.5532, 0.2188, 0.5532, 0.25, 0.5532, 0.75, 0.49, 0.7032, 0.4854, 0.7032, 0.4854, 0.75, 0.49, 0.2188, 0.5532, 0.1875, 0.5532, 0.1875, 0.5532, 0.2188, 0.5532, 0.9717, 0.3418, 0.9496, 0.3833, 0.9496, 0.3833, 0.9717, 0.3418, 0.7968, 0.01461, 0.8418, 0.02827, 0.8418, 0.02827, 0.7968, 0.01461, 0.1875, 0.5532, 0.1562, 0.5532, 0.1562, 0.5532, 0.1875, 0.5532, 1.0, 0.5532, 0.9687, 0.5532, 0.9687, 0.5532, 1.0, 0.5532, 0.51, 0.25, 0.5146, 0.2032, 0.5146, 0.2032, 0.51, 0.25, 0.1562, 0.5532, 0.125, 0.5532, 0.125, 0.5532, 0.1562, 0.5532, 0.9687, 0.5532, 0.9375, 0.5532, 0.9375, 0.5532, 0.9687, 0.5532, 0.125, 0.5532, 0.09375, 0.5532, 0.09375, 0.5532, 0.125, 0.5532, 0.9854, 0.2968, 0.9717, 0.3418, 0.9717, 0.3418, 0.9854, 0.2968, 0.9375, 0.5532, 0.9062, 0.5532, 0.9062, 0.5532, 0.9375, 0.5532, 0.75, 0.01, 0.7968, 0.01461, 0.7968, 0.01461, 0.75, 0.01, 0.09375, 0.5532, 0.0625, 0.5532, 0.0625, 0.5532, 0.09375, 0.5532, 0.9062, 0.5532, 0.875, 0.5532, 0.875, 0.5532, 0.9062, 0.5532, 0.5146, 0.2968, 0.51, 0.25, 0.51, 0.25, 0.5146, 0.2968, 0.0625, 0.5532, 0.03125, 0.5532, 0.03125, 0.5532, 0.0625, 0.5532, 0.875, 0.5532, 0.8438, 0.5532, 0.8438, 0.5532, 0.875, 0.5532, 0.03125, 0.5532, 0.0, 0.5532, 0.0, 0.5532, 0.03125, 0.5532, 0.99, 0.25, 0.9854, 0.2968, 0.9854, 0.2968, 0.99, 0.25, 0.8438, 0.5532, 0.8125, 0.5532, 0.8125, 0.5532, 0.8438, 0.5532, 0.7032, 0.01461, 0.75, 0.01, 0.75, 0.01, 0.7032, 0.01461, 0.8125, 0.5532, 0.7812, 0.5532, 0.7812, 0.5532, 0.8125, 0.5532, 0.5283, 0.3418, 0.5146, 0.2968, 0.5146, 0.2968, 0.5283, 0.3418, 0.7812, 0.5532, 0.75, 0.5532, 0.75, 0.5532, 0.7812, 0.5532, 0.9854, 0.2032, 0.99, 0.25, 0.99, 0.25, 0.9854, 0.2032, 0.75, 0.5532, 0.7188, 0.5532, 0.7188, 0.5532, 0.75, 0.5532, 0.6582, 0.02827, 0.7032, 0.01461, 0.7032, 0.01461, 0.6582, 0.02827, 0.7968, 0.4854, 0.75, 0.49, 0.75, 0.49, 0.7968, 0.4854, 0.7188, 0.5532, 0.6875, 0.5532, 0.6875, 0.5532, 0.7188, 0.5532, 0.5504, 0.3833, 0.5283, 0.3418, 0.5283, 0.3418, 0.5504, 0.3833, 0.2968, 0.4854, 0.25, 0.49, 0.2032, 0.4854, 0.1582, 0.4717, 0.1167, 0.4496, 0.08029, 0.4197, 0.05045, 0.3833, 0.02827, 0.3418, 0.01461, 0.2968, 0.01, 0.25, 0.01461, 0.2032, 0.02827, 0.1582, 0.05045, 0.1167, 0.08029, 0.08029, 0.1167, 0.05045, 0.1582, 0.02827, 0.2032, 0.01461, 0.25, 0.01, 0.2968, 0.01461, 0.3418, 0.02827, 0.3833, 0.05045, 0.4197, 0.08029, 0.4496, 0.1167, 0.4717, 0.1582, 0.4854, 0.2032, 0.49, 0.25, 0.4854, 0.2968, 0.4717, 0.3418, 0.4496, 0.3833, 0.4197, 0.4197, 0.3833, 0.4496, 0.3418, 0.4717, 1.0, 0.5, 1.0, 1.0, 0.9688, 1.0, 0.9688, 0.5, 0.09375, 0.5, 0.09375, 1.0, 0.0625, 1.0, 0.0625, 0.5, 0.9688, 0.5, 0.9688, 1.0, 0.9375, 1.0, 0.9375, 0.5, 0.125, 0.5, 0.125, 1.0, 0.09375, 1.0, 0.09375, 0.5, 0.9375, 0.5, 0.9375, 1.0, 0.9062, 1.0, 0.9062, 0.5, 0.1562, 0.5, 0.1562, 1.0, 0.125, 1.0, 0.125, 0.5, 0.9062, 0.5, 0.9062, 1.0, 0.875, 1.0, 0.875, 0.5, 0.1875, 0.5, 0.1875, 1.0, 0.1562, 1.0, 0.1562, 0.5, 0.875, 0.5, 0.875, 1.0, 0.8438, 1.0, 0.8438, 0.5, 0.2188, 0.5, 0.2188, 1.0, 0.1875, 1.0, 0.1875, 0.5, 0.8438, 0.5, 0.8438, 1.0, 0.8125, 1.0, 0.8125, 0.5, 0.25, 0.5, 0.25, 1.0, 0.2188, 1.0, 0.2188, 0.5, 0.8125, 0.5, 0.8125, 1.0, 0.7812, 1.0, 0.7812, 0.5, 0.2812, 0.5, 0.2812, 1.0, 0.25, 1.0, 0.25, 0.5, 0.7812, 0.5, 0.7812, 1.0, 0.75, 1.0, 0.75, 0.5, 0.3125, 0.5, 0.3125, 1.0, 0.2812, 1.0, 0.2812, 0.5, 0.75, 0.5, 0.75, 1.0, 0.7188, 1.0, 0.7188, 0.5, 0.3438, 0.5, 0.3438, 1.0, 0.3125, 1.0, 0.3125, 0.5, 0.7188, 0.5, 0.7188, 1.0, 0.6875, 1.0, 0.6875, 0.5, 0.375, 0.5, 0.375, 1.0, 0.3438, 1.0, 0.3438, 0.5, 0.6875, 0.5, 0.6875, 1.0, 0.6562, 1.0, 0.6562, 0.5, 0.4062, 0.5, 0.4062, 1.0, 0.375, 1.0, 0.375, 0.5, 0.6562, 0.5, 0.6562, 1.0, 0.625, 1.0, 0.625, 0.5, 0.4375, 0.5, 0.4375, 1.0, 0.4062, 1.0, 0.4062, 0.5, 0.625, 0.5, 0.625, 1.0, 0.5938, 1.0, 0.5938, 0.5, 0.4688, 0.5, 0.4688, 1.0, 0.4375, 1.0, 0.4375, 0.5, 0.5938, 0.5, 0.5938, 1.0, 0.5625, 1.0, 0.5625, 0.5, 0.5, 0.5, 0.5, 1.0, 0.4688, 1.0, 0.4688, 0.5, 0.5625, 0.5, 0.5625, 1.0, 0.5312, 1.0, 0.5312, 0.5, 0.5312, 0.5, 0.5312, 1.0, 0.5, 1.0, 0.5, 0.5, 0.5312, 0.5, 0.5312, 1.0, 0.5, 1.0, 0.5, 0.5, 0.5625, 0.5, 0.5625, 1.0, 0.5312, 1.0, 0.5312, 0.5, 0.5, 0.5, 0.5, 1.0, 0.4688, 1.0, 0.4688, 0.5, 0.5938, 0.5, 0.5938, 1.0, 0.5625, 1.0, 0.5625, 0.5, 0.4688, 0.5, 0.4688, 1.0, 0.4375, 1.0, 0.4375, 0.5, 0.625, 0.5, 0.625, 1.0, 0.5938, 1.0, 0.5938, 0.5, 0.4375, 0.5, 0.4375, 1.0, 0.4062, 1.0, 0.4062, 0.5, 0.6562, 0.5, 0.6562, 1.0, 0.625, 1.0, 0.625, 0.5, 0.4062, 0.5, 0.4062, 1.0, 0.375, 1.0, 0.375, 0.5, 0.6875, 0.5, 0.6875, 1.0, 0.6562, 1.0, 0.6562, 0.5, 0.375, 0.5, 0.375, 1.0, 0.3438, 1.0, 0.3438, 0.5, 0.7188, 0.5, 0.7188, 1.0, 0.6875, 1.0, 0.6875, 0.5, 0.3438, 0.5, 0.3438, 1.0, 0.3125, 1.0, 0.3125, 0.5, 0.75, 0.5, 0.75, 1.0, 0.7188, 1.0, 0.7188, 0.5, 0.3125, 0.5, 0.3125, 1.0, 0.2812, 1.0, 0.2812, 0.5, 0.7812, 0.5, 0.7812, 1.0, 0.75, 1.0, 0.75, 0.5, 0.2812, 0.5, 0.2812, 1.0, 0.25, 1.0, 0.25, 0.5, 0.8125, 0.5, 0.8125, 1.0, 0.7812, 1.0, 0.7812, 0.5, 0.25, 0.5, 0.25, 1.0, 0.2188, 1.0, 0.2188, 0.5, 0.8438, 0.5, 0.8438, 1.0, 0.8125, 1.0, 0.8125, 0.5, 0.2188, 0.5, 0.2188, 1.0, 0.1875, 1.0, 0.1875, 0.5, 0.875, 0.5, 0.875, 1.0, 0.8438, 1.0, 0.8438, 0.5, 0.1875, 0.5, 0.1875, 1.0, 0.1562, 1.0, 0.1562, 0.5, 0.9062, 0.5, 0.9062, 1.0, 0.875, 1.0, 0.875, 0.5, 0.1562, 0.5, 0.1562, 1.0, 0.125, 1.0, 0.125, 0.5, 0.75, 0.49, 0.7968, 0.4854, 0.8418, 0.4717, 0.8833, 0.4496, 0.9197, 0.4197, 0.9496, 0.3833, 0.9717, 0.3418, 0.9854, 0.2968, 0.99, 0.25, 0.9854, 0.2032, 0.9717, 0.1582, 0.9496, 0.1167, 0.9197, 0.08029, 0.8833, 0.05045, 0.8418, 0.02827, 0.7968, 0.01461, 0.75, 0.01, 0.7032, 0.01461, 0.6582, 0.02827, 0.6167, 0.05045, 0.5803, 0.08029, 0.5504, 0.1167, 0.5283, 0.1582, 0.5146, 0.2032, 0.51, 0.25, 0.5146, 0.2968, 0.5283, 0.3418, 0.5504, 0.3833, 0.5803, 0.4197, 0.6167, 0.4496, 0.6582, 0.4717, 0.7032, 0.4854, 0.9375, 0.5, 0.9375, 1.0, 0.9062, 1.0, 0.9062, 0.5, 0.125, 0.5, 0.125, 1.0, 0.09375, 1.0, 0.09375, 0.5, 0.03125, 0.5, 0.03125, 1.0, 0.0, 1.0, 0.0, 0.5, 0.9688, 0.5, 0.9688, 1.0, 0.9375, 1.0, 0.9375, 0.5, 0.09375, 0.5, 0.09375, 1.0, 0.0625, 1.0, 0.0625, 0.5, 0.2968, 0.4854, 0.25, 0.49, 0.2032, 0.4854, 0.1582, 0.4717, 0.1167, 0.4496, 0.08029, 0.4197, 0.05045, 0.3833, 0.02827, 0.3418, 0.01461, 0.2968, 0.01, 0.25, 0.01461, 0.2032, 0.02827, 0.1582, 0.05045, 0.1167, 0.08029, 0.08029, 0.1167, 0.05045, 0.1582, 0.02827, 0.2032, 0.01461, 0.25, 0.01, 0.2968, 0.01461, 0.3418, 0.02827, 0.3833, 0.05045, 0.4197, 0.08029, 0.4496, 0.1167, 0.4717, 0.1582, 0.4854, 0.2032, 0.49, 0.25, 0.4854, 0.2968, 0.4717, 0.3418, 0.4496, 0.3833, 0.4197, 0.4197, 0.3833, 0.4496, 0.3418, 0.4717, 1.0, 0.5, 1.0, 1.0, 0.9688, 1.0, 0.9688, 0.5, 0.0625, 0.5, 0.0625, 1.0, 0.03125, 1.0, 0.03125, 0.5, 0.0625, 0.5, 0.0625, 1.0, 0.03125, 1.0, 0.03125, 0.5, 0.03125, 0.5, 0.03125, 1.0, 0.0, 1.0, 0.0, 0.5, 0.75, 0.49, 0.7968, 0.4854, 0.8418, 0.4717, 0.8833, 0.4496, 0.9197, 0.4197, 0.9496, 0.3833, 0.9717, 0.3418, 0.9854, 0.2968, 0.99, 0.25, 0.9854, 0.2032, 0.9717, 0.1582, 0.9496, 0.1167, 0.9197, 0.08029, 0.8833, 0.05045, 0.8418, 0.02827, 0.7968, 0.01461, 0.75, 0.01, 0.7032, 0.01461, 0.6582, 0.02827, 0.6167, 0.05045, 0.5803, 0.08029, 0.5504, 0.1167, 0.5283, 0.1582, 0.5146, 0.2032, 0.51, 0.25, 0.5146, 0.2968, 0.5283, 0.3418, 0.5504, 0.3833, 0.5803, 0.4197, 0.6167, 0.4496, 0.6582, 0.4717, 0.7032, 0.4854, 0.03125, 0.9167, 0.03125, 0.5532, 0.0625, 0.5532, 0.0625, 0.9167, 0.0625, 0.9167, 0.0625, 0.5532, 0.09375, 0.5532, 0.09375, 0.9167, 0.09375, 0.9167, 0.09375, 0.5532, 0.125, 0.5532, 0.125, 0.9167, 0.125, 0.9167, 0.125, 0.5532, 0.1562, 0.5532, 0.1562, 0.9167, 0.1562, 0.9167, 0.1562, 0.5532, 0.1875, 0.5532, 0.1875, 0.9167, 0.1875, 0.9167, 0.1875, 0.5532, 0.2188, 0.5532, 0.2188, 0.9167, 0.2188, 0.9167, 0.2188, 0.5532, 0.25, 0.5532, 0.25, 0.9167, 0.25, 0.9167, 0.25, 0.5532, 0.2812, 0.5532, 0.2812, 0.9167, 0.2812, 0.9167, 0.2812, 0.5532, 0.3125, 0.5532, 0.3125, 0.9167, 0.3125, 0.9167, 0.3125, 0.5532, 0.3438, 0.5532, 0.3438, 0.9167, 0.3438, 0.9167, 0.3438, 0.5532, 0.375, 0.5532, 0.375, 0.9167, 0.375, 0.9167, 0.375, 0.5532, 0.4062, 0.5532, 0.4062, 0.9167, 0.4062, 0.9167, 0.4062, 0.5532, 0.4375, 0.5532, 0.4375, 0.9167, 0.4375, 0.9167, 0.4375, 0.5532, 0.4688, 0.5532, 0.4688, 0.9167, 0.4688, 0.9167, 0.4688, 0.5532, 0.5, 0.5532, 0.5, 0.9167, 0.5, 0.9167, 0.5, 0.5532, 0.5312, 0.5532, 0.5312, 0.9167, 0.5312, 0.9167, 0.5312, 0.5532, 0.5625, 0.5532, 0.5625, 0.9167, 0.5625, 0.9167, 0.5625, 0.5532, 0.5938, 0.5532, 0.5938, 0.9167, 0.5938, 0.9167, 0.5938, 0.5532, 0.625, 0.5532, 0.625, 0.9167, 0.625, 0.9167, 0.625, 0.5532, 0.6562, 0.5532, 0.6562, 0.9167, 0.6562, 0.9167, 0.6562, 0.5532, 0.6875, 0.5532, 0.6875, 0.9167, 0.6875, 0.9167, 0.6875, 0.5532, 0.7188, 0.5532, 0.7188, 0.9167, 0.7188, 0.9167, 0.7188, 0.5532, 0.75, 0.5532, 0.75, 0.9167, 0.75, 0.9167, 0.75, 0.5532, 0.7812, 0.5532, 0.7812, 0.9167, 0.7812, 0.9167, 0.7812, 0.5532, 0.8125, 0.5532, 0.8125, 0.9167, 0.8125, 0.9167, 0.8125, 0.5532, 0.8438, 0.5532, 0.8438, 0.9167, 0.8438, 0.9167, 0.8438, 0.5532, 0.875, 0.5532, 0.875, 0.9167, 0.875, 0.9167, 0.875, 0.5532, 0.9062, 0.5532, 0.9062, 0.9167, 0.9062, 0.9167, 0.9062, 0.5532, 0.9375, 0.5532, 0.9375, 0.9167, 0.9375, 0.9167, 0.9375, 0.5532, 0.9687, 0.5532, 0.9688, 0.9167, 0.9688, 0.9167, 0.9687, 0.5532, 1.0, 0.5532, 1.0, 0.9167, 0.2968, 0.4854, 0.25, 0.49, 0.2032, 0.4854, 0.1582, 0.4717, 0.1167, 0.4496, 0.08029, 0.4197, 0.05045, 0.3833, 0.02827, 0.3418, 0.01461, 0.2968, 0.01, 0.25, 0.01461, 0.2032, 0.02827, 0.1582, 0.05045, 0.1167, 0.08029, 0.08029, 0.1167, 0.05045, 0.1582, 0.02827, 0.2032, 0.01461, 0.25, 0.01, 0.2968, 0.01461, 0.3418, 0.02827, 0.3833, 0.05045, 0.4197, 0.08029, 0.4496, 0.1167, 0.4717, 0.1582, 0.4854, 0.2032, 0.49, 0.25, 0.4854, 0.2968, 0.4717, 0.3418, 0.4496, 0.3833, 0.4197, 0.4197, 0.3833, 0.4496, 0.3418, 0.4717, 0.2812, 1.0, 0.3125, 1.0, 0.3125, 1.0, 0.2812, 1.0, 0.9688, 1.0, 1.0, 1.0, 1.0, 1.0, 0.9688, 1.0, 0.0, 1.0, 0.03125, 1.0, 0.03125, 1.0, 0.0, 1.0, 0.6875, 1.0, 0.7188, 1.0, 0.7188, 1.0, 0.6875, 1.0, 0.4062, 1.0, 0.4375, 1.0, 0.4375, 1.0, 0.4062, 1.0, 0.125, 1.0, 0.1562, 1.0, 0.1562, 1.0, 0.125, 1.0, 0.8125, 1.0, 0.8438, 1.0, 0.8438, 1.0, 0.8125, 1.0, 0.5312, 1.0, 0.5625, 1.0, 0.5625, 1.0, 0.5312, 1.0, 0.25, 1.0, 0.2812, 1.0, 0.2812, 1.0, 0.25, 1.0, 0.9375, 1.0, 0.9688, 1.0, 0.9688, 1.0, 0.9375, 1.0, 0.6562, 1.0, 0.6875, 1.0, 0.6875, 1.0, 0.6562, 1.0, 0.375, 1.0, 0.4062, 1.0, 0.4062, 1.0, 0.375, 1.0, 0.09375, 1.0, 0.125, 1.0, 0.125, 1.0, 0.09375, 1.0, 0.7812, 1.0, 0.8125, 1.0, 0.8125, 1.0, 0.7812, 1.0, 0.5, 1.0, 0.5312, 1.0, 0.5312, 1.0, 0.5, 1.0, 0.2188, 1.0, 0.25, 1.0, 0.25, 1.0, 0.2188, 1.0, 0.9062, 1.0, 0.9375, 1.0, 0.9375, 1.0, 0.9062, 1.0, 0.625, 1.0, 0.6562, 1.0, 0.6562, 1.0, 0.625, 1.0, 0.3438, 1.0, 0.375, 1.0, 0.375, 1.0, 0.3438, 1.0, 0.0625, 1.0, 0.09375, 1.0, 0.09375, 1.0, 0.0625, 1.0, 0.75, 1.0, 0.7812, 1.0, 0.7812, 1.0, 0.75, 1.0, 0.4688, 1.0, 0.5, 1.0, 0.5, 1.0, 0.4688, 1.0, 0.1875, 1.0, 0.2188, 1.0, 0.2188, 1.0, 0.1875, 1.0, 0.875, 1.0, 0.9062, 1.0, 0.9062, 1.0, 0.875, 1.0, 0.5938, 1.0, 0.625, 1.0, 0.625, 1.0, 0.5938, 1.0, 0.3125, 1.0, 0.3438, 1.0, 0.3438, 1.0, 0.3125, 1.0, 0.03125, 1.0, 0.0625, 1.0, 0.0625, 1.0, 0.03125, 1.0, 0.7188, 1.0, 0.75, 1.0, 0.75, 1.0, 0.7188, 1.0, 0.4375, 1.0, 0.4688, 1.0, 0.4688, 1.0, 0.4375, 1.0, 0.1562, 1.0, 0.1875, 1.0, 0.1875, 1.0, 0.1562, 1.0, 0.8438, 1.0, 0.875, 1.0, 0.875, 1.0, 0.8438, 1.0, 0.03125, 0.9167, 0.03125, 1.0, 0.0, 1.0, 0.0, 0.9167])
me_cylinder.materials.append(mat_material_001)
me_cylinder.materials.append(mat_material_003)
me_cylinder.update()
me_cylinder_004 = bpy.data.meshes.new('Cylinder.004')
me_cylinder_004.from_pydata([(-1.956e-08, 1.0, -0.2245), (-1.956e-08, 1.0, 0.2245), (0.1951, 0.9808, 0.2245), (0.1951, 0.9808, -0.2245), (0.3827, 0.9239, 0.2245), (0.3827, 0.9239, -0.2245), (0.5556, 0.8315, 0.2245), (0.5556, 0.8315, -0.2245), (0.7071, 0.7071, 0.2245), (0.7071, 0.7071, -0.2245), (0.8315, 0.5556, 0.2245), (0.8315, 0.5556, -0.2245), (0.9239, 0.3827, 0.2245), (0.9239, 0.3827, -0.2245), (0.9808, 0.1951, 0.2245), (0.9808, 0.1951, -0.2245), (1.0, -1.118e-08, 0.2245), (1.0, -1.118e-08, -0.2245), (0.9808, -0.1951, 0.2245), (0.9808, -0.1951, -0.2245), (0.9239, -0.3827, 0.2245), (0.9239, -0.3827, -0.2245), (0.8315, -0.5556, 0.2245), (0.8315, -0.5556, -0.2245), (0.7071, -0.7071, 0.2245), (0.7071, -0.7071, -0.2245), (0.5556, -0.8315, 0.2245), (0.5556, -0.8315, -0.2245), (0.3827, -0.9239, 0.2245), (0.3827, -0.9239, -0.2245), (0.1951, -0.9808, 0.2245), (0.1951, -0.9808, -0.2245), (-1.956e-08, -1.0, 0.2245), (-1.956e-08, -1.0, -0.2245), (-0.1951, -0.9808, 0.2245), (-0.1951, -0.9808, -0.2245), (-0.3827, -0.9239, 0.2245), (-0.3827, -0.9239, -0.2245), (-0.5556, -0.8315, 0.2245), (-0.5556, -0.8315, -0.2245), (-0.7071, -0.7071, 0.2245), (-0.7071, -0.7071, -0.2245), (-0.8315, -0.5556, 0.2245), (-0.8315, -0.5556, -0.2245), (-0.9239, -0.3827, 0.2245), (-0.9239, -0.3827, -0.2245), (-0.9808, -0.1951, 0.2245), (-0.9808, -0.1951, -0.2245), (-1.0, -1.118e-08, 0.2245), (-1.0, -1.118e-08, -0.2245), (-0.9808, 0.1951, 0.2245), (-0.9808, 0.1951, -0.2245), (-0.9239, 0.3827, 0.2245), (-0.9239, 0.3827, -0.2245), (-0.8315, 0.5556, 0.2245), (-0.8315, 0.5556, -0.2245), (-0.7071, 0.7071, 0.2245), (-0.7071, 0.7071, -0.2245), (-0.5556, 0.8315, 0.2245), (-0.5556, 0.8315, -0.2245), (-0.3827, 0.9239, 0.2245), (-0.3827, 0.9239, -0.2245), (-0.1951, 0.9808, 0.2245), (-0.1951, 0.9808, -0.2245), (-2.286e-08, 1.256, -0.2245), (-2.286e-08, 1.256, 0.2245), (0.2483, 1.256, 0.2245), (0.2483, 1.256, -0.2245), (0.4871, 1.176, 0.2245), (0.4871, 1.176, -0.2245), (0.7071, 1.058, 0.2245), (0.7071, 1.058, -0.2245), (0.9, 0.9, 0.2245), (0.9, 0.9, -0.2245), (1.058, 0.7071, 0.2245), (1.058, 0.7071, -0.2245), (1.176, 0.4871, 0.2245), (1.176, 0.4871, -0.2245), (1.256, 0.2483, 0.2245), (1.256, 0.2483, -0.2245), (1.256, -1.168e-08, 0.2245), (1.256, -1.168e-08, -0.2245), (1.256, -0.2483, 0.2245), (1.256, -0.2483, -0.2245), (1.176, -0.4871, 0.2245), (1.176, -0.4871, -0.2245), (1.058, -0.7071, 0.2245), (1.058, -0.7071, -0.2245), (0.9, -0.9, 0.2245), (0.9, -0.9, -0.2245), (0.7071, -1.058, 0.2245), (0.7071, -1.058, -0.2245), (0.4871, -1.176, 0.2245), (0.4871, -1.176, -0.2245), (0.2483, -1.256, 0.2245), (0.2483, -1.256, -0.2245), (-2.286e-08, -1.256, 0.2245), (-2.286e-08, -1.256, -0.2245), (-0.2483, -1.256, 0.2245), (-0.2483, -1.256, -0.2245), (-0.4871, -1.176, 0.2245), (-0.4871, -1.176, -0.2245), (-0.7071, -1.058, 0.2245), (-0.7071, -1.058, -0.2245), (-0.9, -0.9, 0.2245), (-0.9, -0.9, -0.2245), (-1.058, -0.7071, 0.2245), (-1.058, -0.7071, -0.2245), (-1.176, -0.4871, 0.2245), (-1.176, -0.4871, -0.2245), (-1.256, -0.2483, 0.2245), (-1.256, -0.2483, -0.2245), (-1.256, -1.168e-08, 0.2245), (-1.256, -1.168e-08, -0.2245), (-1.256, 0.2483, 0.2245), (-1.256, 0.2483, -0.2245), (-1.176, 0.4871, 0.2245), (-1.176, 0.4871, -0.2245), (-1.058, 0.7071, 0.2245), (-1.058, 0.7071, -0.2245), (-0.9, 0.9, 0.2245), (-0.9, 0.9, -0.2245), (-0.7071, 1.058, 0.2245), (-0.7071, 1.058, -0.2245), (-0.4871, 1.176, 0.2245), (-0.4871, 1.176, -0.2245), (-0.2483, 1.256, 0.2245), (-0.2483, 1.256, -0.2245)], [], [(54, 56, 120, 118), (28, 30, 94, 92), (2, 4, 68, 66), (57, 55, 119, 121), (31, 29, 93, 95), (5, 3, 67, 69), (56, 58, 122, 120), (30, 32, 96, 94), (4, 6, 70, 68), (59, 57, 121, 123), (33, 31, 95, 97), (7, 5, 69, 71), (58, 60, 124, 122), (32, 34, 98, 96), (6, 8, 72, 70), (61, 59, 123, 125), (35, 33, 97, 99), (9, 7, 71, 73), (60, 62, 126, 124), (34, 36, 100, 98), (8, 10, 74, 72), (63, 61, 125, 127), (37, 35, 99, 101), (11, 9, 73, 75), (62, 1, 65, 126), (36, 38, 102, 100), (10, 12, 76, 74), (0, 63, 127, 64), (39, 37, 101, 103), (13, 11, 75, 77), (38, 40, 104, 102), (12, 14, 78, 76), (127, 126, 65, 64), (125, 124, 126, 127), (123, 122, 124, 125), (121, 120, 122, 123), (119, 118, 120, 121), (117, 116, 118, 119), (115, 114, 116, 117), (113, 112, 114, 115), (111, 110, 112, 113), (109, 108, 110, 111), (107, 106, 108, 109), (105, 104, 106, 107), (103, 102, 104, 105), (101, 100, 102, 103), (99, 98, 100, 101), (97, 96, 98, 99), (95, 94, 96, 97), (93, 92, 94, 95), (91, 90, 92, 93), (89, 88, 90, 91), (87, 86, 88, 89), (85, 84, 86, 87), (83, 82, 84, 85), (81, 80, 82, 83), (79, 78, 80, 81), (77, 76, 78, 79), (75, 74, 76, 77), (73, 72, 74, 75), (71, 70, 72, 73), (69, 68, 70, 71), (67, 66, 68, 69), (64, 65, 66, 67), (3, 0, 64, 67), (29, 27, 91, 93), (55, 53, 117, 119), (1, 2, 66, 65), (26, 28, 92, 90), (52, 54, 118, 116), (27, 25, 89, 91), (53, 51, 115, 117), (24, 26, 90, 88), (50, 52, 116, 114), (25, 23, 87, 89), (51, 49, 113, 115), (22, 24, 88, 86), (48, 50, 114, 112), (23, 21, 85, 87), (49, 47, 111, 113), (20, 22, 86, 84), (46, 48, 112, 110), (21, 19, 83, 85), (47, 45, 109, 111), (18, 20, 84, 82), (44, 46, 110, 108), (19, 17, 81, 83), (45, 43, 107, 109), (16, 18, 82, 80), (42, 44, 108, 106), (17, 15, 79, 81), (43, 41, 105, 107), (14, 16, 80, 78), (40, 42, 106, 104), (15, 13, 77, 79), (41, 39, 103, 105)])
me_cylinder_004.polygons.foreach_set('material_index', [0, 0, 0, 0, 0, 0, 0, 1, 0, 0, 1, 0, 0, 1, 0, 0, 1, 0, 0, 0, 0, 0, 0, 0, 1, 0, 0, 1, 0, 0, 0, 0, 1, 0, 0, 0, 0, 0, 0, 1, 1, 0, 0, 0, 0, 0, 0, 1, 1, 0, 0, 0, 0, 0, 0, 1, 1, 0, 0, 0, 0, 0, 0, 1, 1, 0, 0, 1, 0, 0, 0, 0, 0, 0, 0, 1, 0, 1, 0, 1, 0, 1, 0, 0, 0, 0, 1, 0, 1, 0, 1, 0, 1, 0, 0, 0])
_uv = me_cylinder_004.uv_layers.new(name='UVMap')
_uv.uv.foreach_set('vector', [0.1562, 0.8333, 0.125, 0.8333, 0.125, 0.8333, 0.1562, 0.8333, 0.5625, 0.8333, 0.5312, 0.8333, 0.5312, 0.8333, 0.5625, 0.8333, 0.9688, 0.8333, 0.9375, 0.8333, 0.9375, 0.8333, 0.9688, 0.8333, 0.125, 0.6667, 0.1562, 0.6667, 0.1562, 0.6667, 0.125, 0.6667, 0.5312, 0.6667, 0.5625, 0.6667, 0.5625, 0.6667, 0.5312, 0.6667, 0.9375, 0.6667, 0.9688, 0.6667, 0.9688, 0.6667, 0.9375, 0.6667, 0.125, 0.8333, 0.09375, 0.8333, 0.09375, 0.8333, 0.125, 0.8333, 0.5312, 0.8333, 0.5, 0.8333, 0.5, 0.8333, 0.5312, 0.8333, 0.9375, 0.8333, 0.9062, 0.8333, 0.9062, 0.8333, 0.9375, 0.8333, 0.09375, 0.6667, 0.125, 0.6667, 0.125, 0.6667, 0.09375, 0.6667, 0.5, 0.6667, 0.5312, 0.6667, 0.5312, 0.6667, 0.5, 0.6667, 0.9062, 0.6667, 0.9375, 0.6667, 0.9375, 0.6667, 0.9062, 0.6667, 0.09375, 0.8333, 0.0625, 0.8333, 0.0625, 0.8333, 0.09375, 0.8333, 0.5, 0.8333, 0.4687, 0.8333, 0.4687, 0.8333, 0.5, 0.8333, 0.9062, 0.8333, 0.875, 0.8333, 0.875, 0.8333, 0.9062, 0.8333, 0.0625, 0.6667, 0.09375, 0.6667, 0.09375, 0.6667, 0.0625, 0.6667, 0.4688, 0.6667, 0.5, 0.6667, 0.5, 0.6667, 0.4688, 0.6667, 0.875, 0.6667, 0.9062, 0.6667, 0.9062, 0.6667, 0.875, 0.6667, 0.0625, 0.8333, 0.03125, 0.8333, 0.03125, 0.8333, 0.0625, 0.8333, 0.4687, 0.8333, 0.4375, 0.8333, 0.4375, 0.8333, 0.4687, 0.8333, 0.875, 0.8333, 0.8437, 0.8333, 0.8437, 0.8333, 0.875, 0.8333, 0.03125, 0.6667, 0.0625, 0.6667, 0.0625, 0.6667, 0.03125, 0.6667, 0.4375, 0.6667, 0.4688, 0.6667, 0.4688, 0.6667, 0.4375, 0.6667, 0.8438, 0.6667, 0.875, 0.6667, 0.875, 0.6667, 0.8438, 0.6667, 0.03125, 0.8333, 0.0, 0.8333, 0.0, 0.8333, 0.03125, 0.8333, 0.4375, 0.8333, 0.4062, 0.8333, 0.4062, 0.8333, 0.4375, 0.8333, 0.8437, 0.8333, 0.8125, 0.8333, 0.8125, 0.8333, 0.8437, 0.8333, 0.0, 0.6667, 0.03125, 0.6667, 0.03125, 0.6667, 0.0, 0.6667, 0.4062, 0.6667, 0.4375, 0.6667, 0.4375, 0.6667, 0.4062, 0.6667, 0.8125, 0.6667, 0.8438, 0.6667, 0.8438, 0.6667, 0.8125, 0.6667, 0.4062, 0.8333, 0.375, 0.8333, 0.375, 0.8333, 0.4062, 0.8333, 0.8125, 0.8333, 0.7812, 0.8333, 0.7812, 0.8333, 0.8125, 0.8333, 0.03125, 0.6667, 0.03125, 0.8333, 0.0, 0.8333, 0.0, 0.6667, 0.0625, 0.6667, 0.0625, 0.8333, 0.03125, 0.8333, 0.03125, 0.6667, 0.09375, 0.6667, 0.09375, 0.8333, 0.0625, 0.8333, 0.0625, 0.6667, 0.125, 0.6667, 0.125, 0.8333, 0.09375, 0.8333, 0.09375, 0.6667, 0.1562, 0.6667, 0.1562, 0.8333, 0.125, 0.8333, 0.125, 0.6667, 0.1875, 0.6667, 0.1875, 0.8333, 0.1562, 0.8333, 0.1562, 0.6667, 0.2188, 0.6667, 0.2188, 0.8333, 0.1875, 0.8333, 0.1875, 0.6667, 0.25, 0.6667, 0.25, 0.8333, 0.2188, 0.8333, 0.2188, 0.6667, 0.2812, 0.6667, 0.2812, 0.8333, 0.25, 0.8333, 0.25, 0.6667, 0.3125, 0.6667, 0.3125, 0.8333, 0.2812, 0.8333, 0.2812, 0.6667, 0.3438, 0.6667, 0.3438, 0.8333, 0.3125, 0.8333, 0.3125, 0.6667, 0.375, 0.6667, 0.375, 0.8333, 0.3438, 0.8333, 0.3438, 0.6667, 0.4062, 0.6667, 0.4062, 0.8333, 0.375, 0.8333, 0.375, 0.6667, 0.4375, 0.6667, 0.4375, 0.8333, 0.4062, 0.8333, 0.4062, 0.6667, 0.4688, 0.6667, 0.4687, 0.8333, 0.4375, 0.8333, 0.4375, 0.6667, 0.5, 0.6667, 0.5, 0.8333, 0.4687, 0.8333, 0.4688, 0.6667, 0.5312, 0.6667, 0.5312, 0.8333, 0.5, 0.8333, 0.5, 0.6667, 0.5625, 0.6667, 0.5625, 0.8333, 0.5312, 0.8333, 0.5312, 0.6667, 0.5938, 0.6667, 0.5938, 0.8333, 0.5625, 0.8333, 0.5625, 0.6667, 0.625, 0.6667, 0.625, 0.8333, 0.5938, 0.8333, 0.5938, 0.6667, 0.6562, 0.6667, 0.6562, 0.8333, 0.625, 0.8333, 0.625, 0.6667, 0.6875, 0.6667, 0.6875, 0.8333, 0.6562, 0.8333, 0.6562, 0.6667, 0.7188, 0.6667, 0.7188, 0.8333, 0.6875, 0.8333, 0.6875, 0.6667, 0.75, 0.6667, 0.75, 0.8333, 0.7188, 0.8333, 0.7188, 0.6667, 0.7812, 0.6667, 0.7812, 0.8333, 0.75, 0.8333, 0.75, 0.6667, 0.8125, 0.6667, 0.8125, 0.8333, 0.7812, 0.8333, 0.7812, 0.6667, 0.8438, 0.6667, 0.8437, 0.8333, 0.8125, 0.8333, 0.8125, 0.6667, 0.875, 0.6667, 0.875, 0.8333, 0.8437, 0.8333, 0.8438, 0.6667, 0.9062, 0.6667, 0.9062, 0.8333, 0.875, 0.8333, 0.875, 0.6667, 0.9375, 0.6667, 0.9375, 0.8333, 0.9062, 0.8333, 0.9062, 0.6667, 0.9688, 0.6667, 0.9688, 0.8333, 0.9375, 0.8333, 0.9375, 0.6667, 1.0, 0.6667, 1.0, 0.8333, 0.9688, 0.8333, 0.9688, 0.6667, 0.9688, 0.6667, 1.0, 0.6667, 1.0, 0.6667, 0.9688, 0.6667, 0.5625, 0.6667, 0.5938, 0.6667, 0.5938, 0.6667, 0.5625, 0.6667, 0.1562, 0.6667, 0.1875, 0.6667, 0.1875, 0.6667, 0.1562, 0.6667, 1.0, 0.8333, 0.9688, 0.8333, 0.9688, 0.8333, 1.0, 0.8333, 0.5938, 0.8333, 0.5625, 0.8333, 0.5625, 0.8333, 0.5938, 0.8333, 0.1875, 0.8333, 0.1562, 0.8333, 0.1562, 0.8333, 0.1875, 0.8333, 0.5938, 0.6667, 0.625, 0.6667, 0.625, 0.6667, 0.5938, 0.6667, 0.1875, 0.6667, 0.2188, 0.6667, 0.2188, 0.6667, 0.1875, 0.6667, 0.625, 0.8333, 0.5938, 0.8333, 0.5938, 0.8333, 0.625, 0.8333, 0.2188, 0.8333, 0.1875, 0.8333, 0.1875, 0.8333, 0.2188, 0.8333, 0.625, 0.6667, 0.6562, 0.6667, 0.6562, 0.6667, 0.625, 0.6667, 0.2188, 0.6667, 0.25, 0.6667, 0.25, 0.6667, 0.2188, 0.6667, 0.6562, 0.8333, 0.625, 0.8333, 0.625, 0.8333, 0.6562, 0.8333, 0.25, 0.8333, 0.2188, 0.8333, 0.2188, 0.8333, 0.25, 0.8333, 0.6562, 0.6667, 0.6875, 0.6667, 0.6875, 0.6667, 0.6562, 0.6667, 0.25, 0.6667, 0.2812, 0.6667, 0.2812, 0.6667, 0.25, 0.6667, 0.6875, 0.8333, 0.6562, 0.8333, 0.6562, 0.8333, 0.6875, 0.8333, 0.2812, 0.8333, 0.25, 0.8333, 0.25, 0.8333, 0.2812, 0.8333, 0.6875, 0.6667, 0.7188, 0.6667, 0.7188, 0.6667, 0.6875, 0.6667, 0.2812, 0.6667, 0.3125, 0.6667, 0.3125, 0.6667, 0.2812, 0.6667, 0.7188, 0.8333, 0.6875, 0.8333, 0.6875, 0.8333, 0.7188, 0.8333, 0.3125, 0.8333, 0.2812, 0.8333, 0.2812, 0.8333, 0.3125, 0.8333, 0.7188, 0.6667, 0.75, 0.6667, 0.75, 0.6667, 0.7188, 0.6667, 0.3125, 0.6667, 0.3438, 0.6667, 0.3438, 0.6667, 0.3125, 0.6667, 0.75, 0.8333, 0.7188, 0.8333, 0.7188, 0.8333, 0.75, 0.8333, 0.3438, 0.8333, 0.3125, 0.8333, 0.3125, 0.8333, 0.3438, 0.8333, 0.75, 0.6667, 0.7812, 0.6667, 0.7812, 0.6667, 0.75, 0.6667, 0.3438, 0.6667, 0.375, 0.6667, 0.375, 0.6667, 0.3438, 0.6667, 0.7812, 0.8333, 0.75, 0.8333, 0.75, 0.8333, 0.7812, 0.8333, 0.375, 0.8333, 0.3438, 0.8333, 0.3438, 0.8333, 0.375, 0.8333, 0.7812, 0.6667, 0.8125, 0.6667, 0.8125, 0.6667, 0.7812, 0.6667, 0.375, 0.6667, 0.4062, 0.6667, 0.4062, 0.6667, 0.375, 0.6667])
me_cylinder_004.materials.append(mat_material_001)
me_cylinder_004.materials.append(mat_material_002)
me_cylinder_004.update()

# ---- objects
ob_cylinder = bpy.data.objects.new('Cylinder', me_cylinder)
ob_cylinder_003 = bpy.data.objects.new('Cylinder.003', me_cylinder_004)

# ---- transforms, parenting, visibility, modifiers, constraints
ob_cylinder.location = (0.0, 0.0, 0.3412)
ob_cylinder.scale = (0.6718, 0.6718, 0.6718)
ob_cylinder_003.location = (5.005e-09, -2.503e-09, 1.866)
ob_cylinder_003.scale = (0.6718, 0.6718, 0.6718)

# ---- collection membership
col_collection.objects.link(ob_cylinder)
col_collection.objects.link(ob_cylinder_003)

# ---- scene / render settings (as saved in the file)
scene.frame_start = 1; scene.frame_end = 250; scene.frame_set(1)
scene.render.engine = 'BLENDER_EEVEE_NEXT'
scene.cycles.sampling_pattern = 'TABULATED_SOBOL'
scene.view_settings.view_transform = 'Filmic'
bpy.context.view_layer.update()

# ---- added for rendering (the .blend has no active camera and no usable light): camera, sun
cam_auto = bpy.data.cameras.new('AutoCamera')
cam_auto.lens = 50.0
cam_auto.sensor_width = 36.0
cam_auto.clip_end = 1000.0
ob_auto_camera = bpy.data.objects.new('AutoCamera', cam_auto)
scene.collection.objects.link(ob_auto_camera)
ob_auto_camera.location = (4.41934, -5.30321, 5.49435)
ob_auto_camera.rotation_euler = (1.09748, -7.21219e-08, 0.694738)
scene.camera = ob_auto_camera
light_auto_sun = bpy.data.lights.new('AutoSun', 'SUN')
light_auto_sun.energy = 3.0
light_auto_sun.angle = 0.0523599
ob_auto_sun = bpy.data.objects.new('AutoSun', light_auto_sun)
scene.collection.objects.link(ob_auto_sun)
ob_auto_sun.rotation_euler = (0.872665, 0.174533, 0.523599)
bpy.context.view_layer.update()
